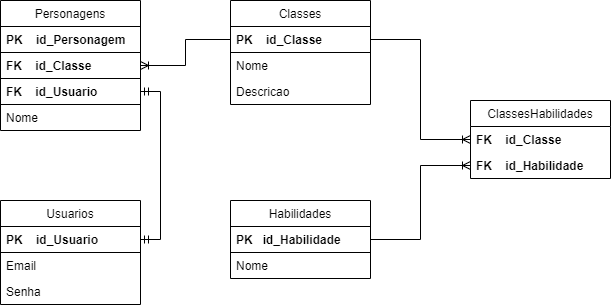

The diagram above was exported from draw.io. Its source (the exported page's mxGraphModel, read from the mxfile embedded in the PNG):
<mxGraphModel dx="1050" dy="549" grid="1" gridSize="10" guides="1" tooltips="1" connect="1" arrows="1" fold="1" page="1" pageScale="1" pageWidth="827" pageHeight="1169" math="0" shadow="0">
  <root>
    <mxCell id="0" />
    <mxCell id="1" parent="0" />
    <mxCell id="HddSsVmXhz9yoMVfQKyA-1" value="Personagens" style="swimlane;fontStyle=0;childLayout=stackLayout;horizontal=1;startSize=26;fillColor=none;horizontalStack=0;resizeParent=1;resizeParentMax=0;resizeLast=0;collapsible=1;marginBottom=0;" vertex="1" parent="1">
      <mxGeometry x="60" y="40" width="140" height="130" as="geometry" />
    </mxCell>
    <mxCell id="HddSsVmXhz9yoMVfQKyA-2" value="PK    id_Personagem" style="text;strokeColor=default;fillColor=none;align=left;verticalAlign=top;spacingLeft=4;spacingRight=4;overflow=hidden;rotatable=0;points=[[0,0.5],[1,0.5]];portConstraint=eastwest;fontStyle=1" vertex="1" parent="HddSsVmXhz9yoMVfQKyA-1">
      <mxGeometry y="26" width="140" height="26" as="geometry" />
    </mxCell>
    <mxCell id="HddSsVmXhz9yoMVfQKyA-3" value="FK    id_Classe" style="text;strokeColor=default;fillColor=none;align=left;verticalAlign=top;spacingLeft=4;spacingRight=4;overflow=hidden;rotatable=0;points=[[0,0.5],[1,0.5]];portConstraint=eastwest;fontStyle=1" vertex="1" parent="HddSsVmXhz9yoMVfQKyA-1">
      <mxGeometry y="52" width="140" height="26" as="geometry" />
    </mxCell>
    <mxCell id="HddSsVmXhz9yoMVfQKyA-17" value="FK    id_Usuario" style="text;strokeColor=default;fillColor=none;align=left;verticalAlign=top;spacingLeft=4;spacingRight=4;overflow=hidden;rotatable=0;points=[[0,0.5],[1,0.5]];portConstraint=eastwest;fontStyle=1" vertex="1" parent="HddSsVmXhz9yoMVfQKyA-1">
      <mxGeometry y="78" width="140" height="26" as="geometry" />
    </mxCell>
    <mxCell id="HddSsVmXhz9yoMVfQKyA-4" value="Nome" style="text;strokeColor=none;fillColor=none;align=left;verticalAlign=top;spacingLeft=4;spacingRight=4;overflow=hidden;rotatable=0;points=[[0,0.5],[1,0.5]];portConstraint=eastwest;" vertex="1" parent="HddSsVmXhz9yoMVfQKyA-1">
      <mxGeometry y="104" width="140" height="26" as="geometry" />
    </mxCell>
    <mxCell id="HddSsVmXhz9yoMVfQKyA-5" value="Classes" style="swimlane;fontStyle=0;childLayout=stackLayout;horizontal=1;startSize=26;fillColor=none;horizontalStack=0;resizeParent=1;resizeParentMax=0;resizeLast=0;collapsible=1;marginBottom=0;" vertex="1" parent="1">
      <mxGeometry x="290" y="40" width="140" height="104" as="geometry" />
    </mxCell>
    <mxCell id="HddSsVmXhz9yoMVfQKyA-6" value="PK    id_Classe" style="text;strokeColor=default;fillColor=none;align=left;verticalAlign=top;spacingLeft=4;spacingRight=4;overflow=hidden;rotatable=0;points=[[0,0.5],[1,0.5]];portConstraint=eastwest;fontStyle=1" vertex="1" parent="HddSsVmXhz9yoMVfQKyA-5">
      <mxGeometry y="26" width="140" height="26" as="geometry" />
    </mxCell>
    <mxCell id="HddSsVmXhz9yoMVfQKyA-7" value="Nome" style="text;strokeColor=none;fillColor=none;align=left;verticalAlign=top;spacingLeft=4;spacingRight=4;overflow=hidden;rotatable=0;points=[[0,0.5],[1,0.5]];portConstraint=eastwest;" vertex="1" parent="HddSsVmXhz9yoMVfQKyA-5">
      <mxGeometry y="52" width="140" height="26" as="geometry" />
    </mxCell>
    <mxCell id="HddSsVmXhz9yoMVfQKyA-8" value="Descricao" style="text;strokeColor=none;fillColor=none;align=left;verticalAlign=top;spacingLeft=4;spacingRight=4;overflow=hidden;rotatable=0;points=[[0,0.5],[1,0.5]];portConstraint=eastwest;" vertex="1" parent="HddSsVmXhz9yoMVfQKyA-5">
      <mxGeometry y="78" width="140" height="26" as="geometry" />
    </mxCell>
    <mxCell id="HddSsVmXhz9yoMVfQKyA-9" value="Habilidades" style="swimlane;fontStyle=0;childLayout=stackLayout;horizontal=1;startSize=26;fillColor=none;horizontalStack=0;resizeParent=1;resizeParentMax=0;resizeLast=0;collapsible=1;marginBottom=0;" vertex="1" parent="1">
      <mxGeometry x="290" y="240" width="140" height="78" as="geometry" />
    </mxCell>
    <mxCell id="HddSsVmXhz9yoMVfQKyA-10" value="PK   id_Habilidade" style="text;strokeColor=default;fillColor=none;align=left;verticalAlign=top;spacingLeft=4;spacingRight=4;overflow=hidden;rotatable=0;points=[[0,0.5],[1,0.5]];portConstraint=eastwest;fontStyle=1" vertex="1" parent="HddSsVmXhz9yoMVfQKyA-9">
      <mxGeometry y="26" width="140" height="26" as="geometry" />
    </mxCell>
    <mxCell id="HddSsVmXhz9yoMVfQKyA-11" value="Nome" style="text;strokeColor=none;fillColor=none;align=left;verticalAlign=top;spacingLeft=4;spacingRight=4;overflow=hidden;rotatable=0;points=[[0,0.5],[1,0.5]];portConstraint=eastwest;" vertex="1" parent="HddSsVmXhz9yoMVfQKyA-9">
      <mxGeometry y="52" width="140" height="26" as="geometry" />
    </mxCell>
    <mxCell id="HddSsVmXhz9yoMVfQKyA-13" value="Usuarios" style="swimlane;fontStyle=0;childLayout=stackLayout;horizontal=1;startSize=26;fillColor=none;horizontalStack=0;resizeParent=1;resizeParentMax=0;resizeLast=0;collapsible=1;marginBottom=0;" vertex="1" parent="1">
      <mxGeometry x="60" y="240" width="140" height="104" as="geometry" />
    </mxCell>
    <mxCell id="HddSsVmXhz9yoMVfQKyA-14" value="PK    id_Usuario" style="text;strokeColor=default;fillColor=none;align=left;verticalAlign=top;spacingLeft=4;spacingRight=4;overflow=hidden;rotatable=0;points=[[0,0.5],[1,0.5]];portConstraint=eastwest;fontStyle=1" vertex="1" parent="HddSsVmXhz9yoMVfQKyA-13">
      <mxGeometry y="26" width="140" height="26" as="geometry" />
    </mxCell>
    <mxCell id="HddSsVmXhz9yoMVfQKyA-15" value="Email" style="text;strokeColor=none;fillColor=none;align=left;verticalAlign=top;spacingLeft=4;spacingRight=4;overflow=hidden;rotatable=0;points=[[0,0.5],[1,0.5]];portConstraint=eastwest;" vertex="1" parent="HddSsVmXhz9yoMVfQKyA-13">
      <mxGeometry y="52" width="140" height="26" as="geometry" />
    </mxCell>
    <mxCell id="HddSsVmXhz9yoMVfQKyA-16" value="Senha" style="text;strokeColor=none;fillColor=none;align=left;verticalAlign=top;spacingLeft=4;spacingRight=4;overflow=hidden;rotatable=0;points=[[0,0.5],[1,0.5]];portConstraint=eastwest;" vertex="1" parent="HddSsVmXhz9yoMVfQKyA-13">
      <mxGeometry y="78" width="140" height="26" as="geometry" />
    </mxCell>
    <mxCell id="HddSsVmXhz9yoMVfQKyA-19" style="edgeStyle=orthogonalEdgeStyle;rounded=0;orthogonalLoop=1;jettySize=auto;html=1;entryX=1;entryY=0.5;entryDx=0;entryDy=0;endArrow=ERoneToMany;endFill=0;" edge="1" parent="1" source="HddSsVmXhz9yoMVfQKyA-6" target="HddSsVmXhz9yoMVfQKyA-3">
      <mxGeometry relative="1" as="geometry" />
    </mxCell>
    <mxCell id="HddSsVmXhz9yoMVfQKyA-20" style="edgeStyle=orthogonalEdgeStyle;rounded=0;orthogonalLoop=1;jettySize=auto;html=1;entryX=1;entryY=0.5;entryDx=0;entryDy=0;endArrow=ERmandOne;endFill=0;startArrow=ERmandOne;startFill=0;" edge="1" parent="1" source="HddSsVmXhz9yoMVfQKyA-14" target="HddSsVmXhz9yoMVfQKyA-17">
      <mxGeometry relative="1" as="geometry">
        <Array as="points">
          <mxPoint x="220" y="279" />
          <mxPoint x="220" y="131" />
        </Array>
      </mxGeometry>
    </mxCell>
    <mxCell id="HddSsVmXhz9yoMVfQKyA-21" value="ClassesHabilidades" style="swimlane;fontStyle=0;childLayout=stackLayout;horizontal=1;startSize=26;fillColor=none;horizontalStack=0;resizeParent=1;resizeParentMax=0;resizeLast=0;collapsible=1;marginBottom=0;strokeColor=default;" vertex="1" parent="1">
      <mxGeometry x="530" y="140" width="140" height="78" as="geometry" />
    </mxCell>
    <mxCell id="HddSsVmXhz9yoMVfQKyA-22" value="FK    id_Classe" style="text;strokeColor=none;fillColor=none;align=left;verticalAlign=top;spacingLeft=4;spacingRight=4;overflow=hidden;rotatable=0;points=[[0,0.5],[1,0.5]];portConstraint=eastwest;fontStyle=1" vertex="1" parent="HddSsVmXhz9yoMVfQKyA-21">
      <mxGeometry y="26" width="140" height="26" as="geometry" />
    </mxCell>
    <mxCell id="HddSsVmXhz9yoMVfQKyA-23" value="FK    id_Habilidade" style="text;strokeColor=none;fillColor=none;align=left;verticalAlign=top;spacingLeft=4;spacingRight=4;overflow=hidden;rotatable=0;points=[[0,0.5],[1,0.5]];portConstraint=eastwest;fontStyle=1" vertex="1" parent="HddSsVmXhz9yoMVfQKyA-21">
      <mxGeometry y="52" width="140" height="26" as="geometry" />
    </mxCell>
    <mxCell id="HddSsVmXhz9yoMVfQKyA-25" style="edgeStyle=orthogonalEdgeStyle;rounded=0;orthogonalLoop=1;jettySize=auto;html=1;entryX=0;entryY=0.5;entryDx=0;entryDy=0;startArrow=none;startFill=0;endArrow=ERoneToMany;endFill=0;" edge="1" parent="1" source="HddSsVmXhz9yoMVfQKyA-6" target="HddSsVmXhz9yoMVfQKyA-22">
      <mxGeometry relative="1" as="geometry" />
    </mxCell>
    <mxCell id="HddSsVmXhz9yoMVfQKyA-26" style="edgeStyle=orthogonalEdgeStyle;rounded=0;orthogonalLoop=1;jettySize=auto;html=1;entryX=0;entryY=0.5;entryDx=0;entryDy=0;startArrow=none;startFill=0;endArrow=ERoneToMany;endFill=0;" edge="1" parent="1" source="HddSsVmXhz9yoMVfQKyA-10" target="HddSsVmXhz9yoMVfQKyA-23">
      <mxGeometry relative="1" as="geometry" />
    </mxCell>
  </root>
</mxGraphModel>